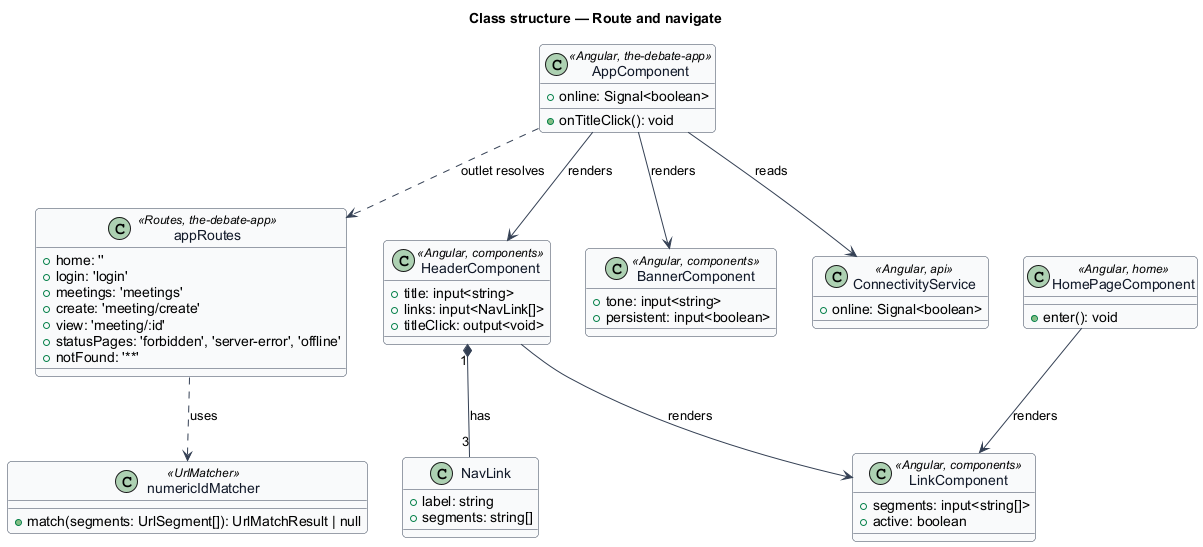

The diagram above was rendered by PlantUML. Its source (embedded in the PNG):
@startuml
skinparam backgroundColor #FFFFFF
skinparam shadowing false
skinparam roundcorner 8
skinparam defaultFontName Arial
skinparam ArrowColor #344054
skinparam class {
  BorderColor #344054
  FontColor #101828
  BackgroundColor #F9FAFB
}
title Class structure — Route and navigate
class AppComponent <<Angular, the-debate-app>> {
  +online: Signal<boolean>
  +onTitleClick(): void
}
class appRoutes <<Routes, the-debate-app>> {
  +home: ''
  +login: 'login'
  +meetings: 'meetings'
  +create: 'meeting/create'
  +view: 'meeting/:id'
  +statusPages: 'forbidden', 'server-error', 'offline'
  +notFound: '**'
}
class numericIdMatcher <<UrlMatcher>> {
  +match(segments: UrlSegment[]): UrlMatchResult | null
}
class HeaderComponent <<Angular, components>> {
  +title: input<string>
  +links: input<NavLink[]>
  +titleClick: output<void>
}
class NavLink {
  +label: string
  +segments: string[]
}
class LinkComponent <<Angular, components>> {
  +segments: input<string[]>
  +active: boolean
}
class BannerComponent <<Angular, components>> {
  +tone: input<string>
  +persistent: input<boolean>
}
class HomePageComponent <<Angular, home>> {
  +enter(): void
}
class ConnectivityService <<Angular, api>> {
  +online: Signal<boolean>
}
AppComponent --> HeaderComponent : renders
AppComponent --> BannerComponent : renders
AppComponent --> ConnectivityService : reads
AppComponent ..> appRoutes : outlet resolves
appRoutes ..> numericIdMatcher : uses
HeaderComponent "1" *-- "3" NavLink : has
HeaderComponent --> LinkComponent : renders
HomePageComponent --> LinkComponent : renders
@enduml